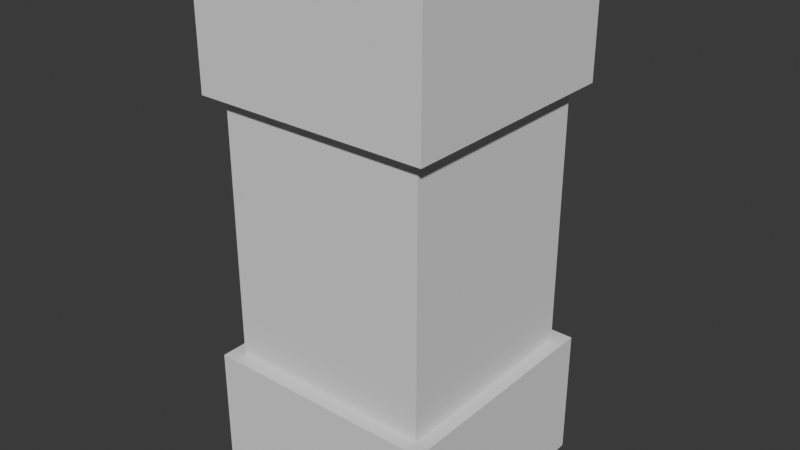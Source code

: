 # Source: pillar.blend  (saved by Blender 4.3.32; exported with 4.5.12 LTS)
import bpy
from mathutils import Matrix  # noqa: F401  (used for matrix-valued properties, if any)

bpy.ops.wm.read_factory_settings(use_empty=True)
scene = bpy.context.scene
scene.name = 'Scene'

# ---- collections
col_collection = bpy.data.collections.new('Collection'); scene.collection.children.link(col_collection)

# ---- world
world_world = bpy.data.worlds.new('World'); scene.world = world_world
world_world.use_nodes = True; world_world.node_tree.nodes.clear()
_N = world_world.node_tree.nodes; _L = world_world.node_tree.links
n0 = _N.new('ShaderNodeOutputWorld'); n0.name = 'World Output'; n0.location = (300, 300)
n1 = _N.new('ShaderNodeBackground'); n1.name = 'Background'; n1.location = (10, 300)
n1.inputs[0].default_value = (0.05088, 0.05088, 0.05088, 1.0)
_L.new(n1.outputs[0], n0.inputs[0])
n0.is_active_output = True
world_world.color = (0.05088, 0.05088, 0.05088)
world_world.sun_shadow_jitter_overblur = 0.0

# ---- meshes
me_cube_001 = bpy.data.meshes.new('Cube.001')
me_cube_001.from_pydata([(-0.5504, -0.5499, -1.379), (-0.5504, -0.5499, 1.379), (-0.5504, 0.55, -1.379), (-0.5504, 0.55, 1.379), (0.5495, -0.5499, -1.379), (0.5495, -0.5499, 1.379), (0.5495, 0.55, -1.379), (0.5495, 0.55, 1.379), (-0.5504, -0.5499, 3.167e-07), (-0.5504, 0.55, 3.167e-07), (0.5495, 0.55, 3.167e-07), (0.5495, -0.5499, 3.167e-07), (-0.5504, -0.5499, 0.6897), (-0.5504, 0.55, 0.6897), (0.5495, 0.55, 0.6897), (0.5495, -0.5499, 0.6897), (-0.5504, 0.55, -0.6897), (0.5495, 0.55, -0.6897), (0.5495, -0.5499, -0.6897), (-0.5504, -0.5499, -0.6897), (-0.5504, 1.802e-05, -1.379), (-0.5504, 1.802e-05, 1.379), (0.5495, 1.802e-05, -1.379), (0.5495, 1.802e-05, 1.379), (0.5495, 1.802e-05, 3.167e-07), (-0.5504, 1.802e-05, 3.167e-07), (0.5495, 1.802e-05, 0.6897), (-0.5504, 1.802e-05, 0.6897), (-0.5504, 1.802e-05, -0.6897), (0.5495, 1.802e-05, -0.6897), (-0.5504, 0.275, 1.379), (0.5495, 0.275, -1.379), (-0.5504, 0.275, 3.167e-07), (-0.5504, 0.275, 0.6897), (-0.5504, 0.275, -0.6897), (-0.5504, 0.275, -1.379), (0.5495, 0.275, 1.379), (0.5495, 0.275, 3.167e-07), (0.5495, 0.275, 0.6897), (0.5495, 0.275, -0.6897), (-0.5504, -0.2748, -1.379), (0.5495, -0.2748, 1.379), (0.5495, -0.2748, 3.167e-07), (0.5495, -0.2748, 0.6897), (0.5495, -0.2748, -0.6897), (-0.5504, -0.2748, 1.379), (0.5495, -0.2748, -1.379), (-0.5504, -0.2748, 3.167e-07), (-0.5504, -0.2748, 0.6897), (-0.5504, -0.2748, -0.6897), (-0.0004425, 0.55, -1.379), (-0.0004425, 0.55, 1.379), (-0.0004425, -0.5499, -1.379), (-0.0004425, -0.5499, 1.379), (-0.0004425, -0.5499, 3.167e-07), (-0.0004425, 0.55, 3.167e-07), (-0.0004425, -0.5499, 0.6897), (-0.0004425, 0.55, 0.6897), (-0.0004425, 0.55, -0.6897), (-0.0004425, -0.5499, -0.6897), (-0.0004425, 1.802e-05, 1.379), (-0.0004425, 1.802e-05, -1.379), (-0.0004425, 0.275, -1.379), (-0.0004425, 0.275, 1.379), (-0.0004425, -0.2748, 1.379), (-0.0004425, -0.2748, -1.379), (0.2745, 0.55, 1.379), (0.2745, -0.5499, -1.379), (0.2745, 0.55, 3.167e-07), (0.2745, 0.55, 0.6897), (0.2745, 0.55, -0.6897), (0.2745, 1.802e-05, 1.379), (0.2745, 0.275, 1.379), (0.2745, -0.2748, 1.379), (0.2745, 0.55, -1.379), (0.2745, -0.5499, 1.379), (0.2745, -0.5499, 3.167e-07), (0.2745, -0.5499, 0.6897), (0.2745, -0.5499, -0.6897), (0.2745, 1.802e-05, -1.379), (0.2745, 0.275, -1.379), (0.2745, -0.2748, -1.379), (-0.2791, 0.55, -1.379), (-0.2791, -0.5499, 1.379), (-0.2791, -0.5499, 3.167e-07), (-0.2791, -0.5499, 0.6897), (-0.2791, -0.5499, -0.6897), (-0.2791, 1.802e-05, -1.379), (-0.2791, 0.275, -1.379), (-0.2791, -0.2748, -1.379), (-0.2791, 0.55, 1.379), (-0.2791, -0.5499, -1.379), (-0.2791, 0.55, 3.167e-07), (-0.2791, 0.55, 0.6897), (-0.2791, 0.55, -0.6897), (-0.2791, 1.802e-05, 1.379), (-0.2791, 0.275, 1.379), (-0.2791, -0.2748, 1.379), (-0.6248, -0.6244, 0.6897), (-0.6248, -0.6244, 1.379), (-0.6248, 0.3122, 1.379), (-0.6248, 0.6244, 1.379), (0.3118, 0.6244, 1.379), (0.624, 0.6244, 1.379), (0.624, -0.312, 1.379), (0.624, -0.6244, 1.379), (-0.3167, -0.6244, 1.379), (-0.6248, 0.6244, 0.6897), (0.624, 0.6244, 0.6897), (0.624, -0.6244, 0.6897), (-0.3167, -0.6244, 0.6897), (0.624, -0.312, 0.6897), (0.3118, 0.6244, 0.6897), (-0.6248, 0.3122, 0.6897), (-0.6248, -0.312, 1.379), (-0.6248, 1.551e-05, 1.379), (0.624, 0.3122, 1.379), (0.624, 1.551e-05, 1.379), (0.624, 0.3122, 0.6897), (0.624, 1.551e-05, 0.6897), (-0.6248, -0.312, 0.6897), (-0.6248, 1.551e-05, 0.6897), (-0.3167, 0.6244, 1.379), (-0.0003808, 0.6244, 1.379), (0.3118, -0.6244, 1.379), (-0.0003808, -0.6244, 1.379), (0.3118, -0.6244, 0.6897), (-0.0003808, -0.6244, 0.6897), (-0.3167, 0.6244, 0.6897), (-0.0003808, 0.6244, 0.6897), (-0.6248, -0.312, -1.379), (-0.6248, -0.6244, -1.379), (-0.6248, 0.6244, -0.6897), (-0.6248, 0.6244, -1.379), (-0.3167, 0.6244, -1.379), (0.624, 0.6244, -0.6897), (0.624, 0.6244, -1.379), (0.624, 0.3122, -1.379), (0.624, -0.6244, -0.6897), (0.624, -0.6244, -1.379), (0.3118, -0.6244, -1.379), (-0.6248, -0.6244, -0.6897), (-0.6248, 0.3122, -0.6897), (0.3118, 0.6244, -0.6897), (0.624, -0.312, -0.6897), (-0.3167, -0.6244, -0.6897), (-0.6248, 0.3122, -1.379), (-0.6248, 1.551e-05, -1.379), (0.624, -0.312, -1.379), (0.624, 1.551e-05, -1.379), (-0.6248, -0.312, -0.6897), (-0.6248, 1.551e-05, -0.6897), (0.624, 0.3122, -0.6897), (0.624, 1.551e-05, -0.6897), (0.3118, 0.6244, -1.379), (-0.0003808, 0.6244, -1.379), (-0.3167, -0.6244, -1.379), (-0.0003808, -0.6244, -1.379), (-0.3167, 0.6244, -0.6897), (-0.0003808, 0.6244, -0.6897), (0.3118, -0.6244, -0.6897), (-0.0003808, -0.6244, -0.6897)], [], [(12, 85, 110, 98), (38, 14, 108, 118), (69, 57, 129, 112), (45, 21, 115, 114), (81, 46, 4, 67), (97, 45, 1, 83), (86, 84, 8, 19), (44, 42, 11, 18), (70, 68, 10, 17), (34, 32, 9, 16), (84, 85, 12, 8), (42, 43, 15, 11), (68, 69, 14, 10), (32, 33, 13, 9), (28, 34, 142, 151), (70, 17, 135, 143), (18, 78, 160, 138), (34, 16, 132, 142), (39, 29, 153, 152), (19, 49, 150, 141), (47, 48, 27, 25), (37, 38, 26, 24), (49, 47, 25, 28), (39, 37, 24, 29), (96, 30, 21, 95), (80, 31, 22, 79), (93, 13, 107, 128), (23, 41, 104, 117), (57, 93, 128, 129), (74, 6, 31, 80), (90, 3, 30, 96), (17, 10, 37, 39), (10, 14, 38, 37), (91, 52, 157, 156), (82, 2, 133, 134), (25, 27, 33, 32), (28, 25, 32, 34), (7, 36, 116, 103), (56, 77, 126, 127), (19, 8, 47, 49), (8, 12, 48, 47), (49, 28, 151, 150), (22, 31, 137, 149), (24, 26, 43, 42), (29, 24, 42, 44), (95, 21, 45, 97), (79, 22, 46, 81), (41, 5, 105, 104), (87, 61, 65, 89), (71, 60, 64, 73), (66, 51, 63, 72), (82, 50, 62, 88), (88, 62, 61, 87), (72, 63, 60, 71), (59, 86, 145, 161), (74, 50, 155, 154), (92, 93, 57, 55), (76, 77, 56, 54), (94, 92, 55, 58), (78, 76, 54, 59), (73, 64, 53, 75), (89, 65, 52, 91), (51, 66, 102, 123), (3, 90, 122, 101), (33, 27, 121, 113), (41, 73, 75, 5), (18, 11, 76, 78), (11, 15, 77, 76), (6, 74, 154, 136), (36, 72, 71, 23), (7, 66, 72, 36), (23, 71, 73, 41), (61, 79, 81, 65), (50, 74, 80, 62), (62, 80, 79, 61), (4, 46, 148, 139), (55, 57, 69, 68), (58, 55, 68, 70), (65, 81, 67, 52), (75, 53, 125, 124), (77, 15, 109, 126), (40, 89, 91, 0), (16, 9, 92, 94), (9, 13, 93, 92), (40, 0, 131, 130), (35, 88, 87, 20), (2, 82, 88, 35), (20, 87, 89, 40), (60, 95, 97, 64), (51, 90, 96, 63), (63, 96, 95, 60), (29, 44, 144, 153), (54, 56, 85, 84), (59, 54, 84, 86), (64, 97, 83, 53), (66, 7, 103, 102), (113, 100, 101, 107), (112, 102, 103, 108), (111, 104, 105, 109), (110, 106, 99, 98), (118, 116, 117, 119), (120, 114, 115, 121), (108, 103, 116, 118), (121, 115, 100, 113), (98, 99, 114, 120), (119, 117, 104, 111), (126, 124, 125, 127), (128, 122, 123, 129), (109, 105, 124, 126), (129, 123, 102, 112), (107, 101, 122, 128), (127, 125, 106, 110), (83, 1, 99, 106), (15, 43, 111, 109), (43, 26, 119, 111), (36, 23, 117, 116), (14, 69, 112, 108), (53, 83, 106, 125), (13, 33, 113, 107), (1, 45, 114, 99), (26, 38, 118, 119), (30, 3, 101, 100), (85, 56, 127, 110), (21, 30, 100, 115), (27, 48, 120, 121), (5, 75, 124, 105), (90, 51, 123, 122), (48, 12, 98, 120), (146, 142, 132, 133), (154, 143, 135, 136), (148, 144, 138, 139), (156, 145, 141, 131), (137, 152, 153, 149), (130, 150, 151, 147), (136, 135, 152, 137), (147, 151, 142, 146), (131, 141, 150, 130), (149, 153, 144, 148), (140, 160, 161, 157), (134, 158, 159, 155), (139, 138, 160, 140), (155, 159, 143, 154), (133, 132, 158, 134), (157, 161, 145, 156), (31, 6, 136, 137), (44, 18, 138, 144), (2, 35, 146, 133), (0, 91, 156, 131), (86, 19, 141, 145), (52, 67, 140, 157), (20, 40, 130, 147), (35, 20, 147, 146), (67, 4, 139, 140), (94, 58, 159, 158), (16, 94, 158, 132), (78, 59, 161, 160), (46, 22, 149, 148), (58, 70, 143, 159), (17, 39, 152, 135), (50, 82, 134, 155)])
_uv = me_cube_001.uv_layers.new(name='UVMap')
_uv.uv.foreach_set('vector', [0.5625, 1.0, 0.5625, 0.9383, 0.5625, 0.9383, 0.5625, 1.0, 0.5625, 0.5625, 0.5625, 0.5, 0.5625, 0.5, 0.5625, 0.5625, 0.5625, 0.4375, 0.5625, 0.375, 0.5625, 0.375, 0.5625, 0.4375, 0.875, 0.6875, 0.875, 0.625, 0.875, 0.625, 0.875, 0.6875, 0.3125, 0.6875, 0.375, 0.6875, 0.375, 0.75, 0.3125, 0.75, 0.8133, 0.6875, 0.875, 0.6875, 0.875, 0.75, 0.8133, 0.75, 0.4375, 0.9383, 0.5, 0.9383, 0.5, 1.0, 0.4375, 1.0, 0.4375, 0.6875, 0.5, 0.6875, 0.5, 0.75, 0.4375, 0.75, 0.4375, 0.4375, 0.5, 0.4375, 0.5, 0.5, 0.4375, 0.5, 0.4375, 0.1875, 0.5, 0.1875, 0.5, 0.25, 0.4375, 0.25, 0.5, 0.9383, 0.5625, 0.9383, 0.5625, 1.0, 0.5, 1.0, 0.5, 0.6875, 0.5625, 0.6875, 0.5625, 0.75, 0.5, 0.75, 0.5, 0.4375, 0.5625, 0.4375, 0.5625, 0.5, 0.5, 0.5, 0.5, 0.1875, 0.5625, 0.1875, 0.5625, 0.25, 0.5, 0.25, 0.4375, 0.125, 0.4375, 0.1875, 0.4375, 0.1875, 0.4375, 0.125, 0.4375, 0.4375, 0.4375, 0.5, 0.4375, 0.5, 0.4375, 0.4375, 0.4375, 0.75, 0.4375, 0.8125, 0.4375, 0.8125, 0.4375, 0.75, 0.4375, 0.1875, 0.4375, 0.25, 0.4375, 0.25, 0.4375, 0.1875, 0.4375, 0.5625, 0.4375, 0.625, 0.4375, 0.625, 0.4375, 0.5625, 0.4375, 0.0, 0.4375, 0.06253, 0.4375, 0.06253, 0.4375, 0.0, 0.5, 0.06253, 0.5625, 0.06253, 0.5625, 0.125, 0.5, 0.125, 0.5, 0.5625, 0.5625, 0.5625, 0.5625, 0.625, 0.5, 0.625, 0.4375, 0.06253, 0.5, 0.06253, 0.5, 0.125, 0.4375, 0.125, 0.4375, 0.5625, 0.5, 0.5625, 0.5, 0.625, 0.4375, 0.625, 0.8133, 0.5625, 0.875, 0.5625, 0.875, 0.625, 0.8133, 0.625, 0.3125, 0.5625, 0.375, 0.5625, 0.375, 0.625, 0.3125, 0.625, 0.5625, 0.3117, 0.5625, 0.25, 0.5625, 0.25, 0.5625, 0.3117, 0.625, 0.625, 0.625, 0.6875, 0.625, 0.6875, 0.625, 0.625, 0.5625, 0.375, 0.5625, 0.3117, 0.5625, 0.3117, 0.5625, 0.375, 0.3125, 0.5, 0.375, 0.5, 0.375, 0.5625, 0.3125, 0.5625, 0.8133, 0.5, 0.875, 0.5, 0.875, 0.5625, 0.8133, 0.5625, 0.4375, 0.5, 0.5, 0.5, 0.5, 0.5625, 0.4375, 0.5625, 0.5, 0.5, 0.5625, 0.5, 0.5625, 0.5625, 0.5, 0.5625, 0.1867, 0.75, 0.25, 0.75, 0.25, 0.75, 0.1867, 0.75, 0.1867, 0.5, 0.125, 0.5, 0.125, 0.5, 0.1867, 0.5, 0.5, 0.125, 0.5625, 0.125, 0.5625, 0.1875, 0.5, 0.1875, 0.4375, 0.125, 0.5, 0.125, 0.5, 0.1875, 0.4375, 0.1875, 0.625, 0.5, 0.625, 0.5625, 0.625, 0.5625, 0.625, 0.5, 0.5625, 0.875, 0.5625, 0.8125, 0.5625, 0.8125, 0.5625, 0.875, 0.4375, 0.0, 0.5, 0.0, 0.5, 0.06253, 0.4375, 0.06253, 0.5, 0.0, 0.5625, 0.0, 0.5625, 0.06253, 0.5, 0.06253, 0.4375, 0.06253, 0.4375, 0.125, 0.4375, 0.125, 0.4375, 0.06253, 0.375, 0.625, 0.375, 0.5625, 0.375, 0.5625, 0.375, 0.625, 0.5, 0.625, 0.5625, 0.625, 0.5625, 0.6875, 0.5, 0.6875, 0.4375, 0.625, 0.5, 0.625, 0.5, 0.6875, 0.4375, 0.6875, 0.8133, 0.625, 0.875, 0.625, 0.875, 0.6875, 0.8133, 0.6875, 0.3125, 0.625, 0.375, 0.625, 0.375, 0.6875, 0.3125, 0.6875, 0.625, 0.6875, 0.625, 0.75, 0.625, 0.75, 0.625, 0.6875, 0.1867, 0.625, 0.25, 0.625, 0.25, 0.6875, 0.1867, 0.6875, 0.6875, 0.625, 0.75, 0.625, 0.75, 0.6875, 0.6875, 0.6875, 0.6875, 0.5, 0.75, 0.5, 0.75, 0.5625, 0.6875, 0.5625, 0.1867, 0.5, 0.25, 0.5, 0.25, 0.5625, 0.1867, 0.5625, 0.1867, 0.5625, 0.25, 0.5625, 0.25, 0.625, 0.1867, 0.625, 0.6875, 0.5625, 0.75, 0.5625, 0.75, 0.625, 0.6875, 0.625, 0.4375, 0.875, 0.4375, 0.9383, 0.4375, 0.9383, 0.4375, 0.875, 0.3125, 0.5, 0.25, 0.5, 0.25, 0.5, 0.3125, 0.5, 0.5, 0.3117, 0.5625, 0.3117, 0.5625, 0.375, 0.5, 0.375, 0.5, 0.8125, 0.5625, 0.8125, 0.5625, 0.875, 0.5, 0.875, 0.4375, 0.3117, 0.5, 0.3117, 0.5, 0.375, 0.4375, 0.375, 0.4375, 0.8125, 0.5, 0.8125, 0.5, 0.875, 0.4375, 0.875, 0.6875, 0.6875, 0.75, 0.6875, 0.75, 0.75, 0.6875, 0.75, 0.1867, 0.6875, 0.25, 0.6875, 0.25, 0.75, 0.1867, 0.75, 0.75, 0.5, 0.6875, 0.5, 0.6875, 0.5, 0.75, 0.5, 0.875, 0.5, 0.8133, 0.5, 0.8133, 0.5, 0.875, 0.5, 0.5625, 0.1875, 0.5625, 0.125, 0.5625, 0.125, 0.5625, 0.1875, 0.625, 0.6875, 0.6875, 0.6875, 0.6875, 0.75, 0.625, 0.75, 0.4375, 0.75, 0.5, 0.75, 0.5, 0.8125, 0.4375, 0.8125, 0.5, 0.75, 0.5625, 0.75, 0.5625, 0.8125, 0.5, 0.8125, 0.375, 0.5, 0.3125, 0.5, 0.3125, 0.5, 0.375, 0.5, 0.625, 0.5625, 0.6875, 0.5625, 0.6875, 0.625, 0.625, 0.625, 0.625, 0.5, 0.6875, 0.5, 0.6875, 0.5625, 0.625, 0.5625, 0.625, 0.625, 0.6875, 0.625, 0.6875, 0.6875, 0.625, 0.6875, 0.25, 0.625, 0.3125, 0.625, 0.3125, 0.6875, 0.25, 0.6875, 0.25, 0.5, 0.3125, 0.5, 0.3125, 0.5625, 0.25, 0.5625, 0.25, 0.5625, 0.3125, 0.5625, 0.3125, 0.625, 0.25, 0.625, 0.375, 0.75, 0.375, 0.6875, 0.375, 0.6875, 0.375, 0.75, 0.5, 0.375, 0.5625, 0.375, 0.5625, 0.4375, 0.5, 0.4375, 0.4375, 0.375, 0.5, 0.375, 0.5, 0.4375, 0.4375, 0.4375, 0.25, 0.6875, 0.3125, 0.6875, 0.3125, 0.75, 0.25, 0.75, 0.6875, 0.75, 0.75, 0.75, 0.75, 0.75, 0.6875, 0.75, 0.5625, 0.8125, 0.5625, 0.75, 0.5625, 0.75, 0.5625, 0.8125, 0.125, 0.6875, 0.1867, 0.6875, 0.1867, 0.75, 0.125, 0.75, 0.4375, 0.25, 0.5, 0.25, 0.5, 0.3117, 0.4375, 0.3117, 0.5, 0.25, 0.5625, 0.25, 0.5625, 0.3117, 0.5, 0.3117, 0.125, 0.6875, 0.125, 0.75, 0.125, 0.75, 0.125, 0.6875, 0.125, 0.5625, 0.1867, 0.5625, 0.1867, 0.625, 0.125, 0.625, 0.125, 0.5, 0.1867, 0.5, 0.1867, 0.5625, 0.125, 0.5625, 0.125, 0.625, 0.1867, 0.625, 0.1867, 0.6875, 0.125, 0.6875, 0.75, 0.625, 0.8133, 0.625, 0.8133, 0.6875, 0.75, 0.6875, 0.75, 0.5, 0.8133, 0.5, 0.8133, 0.5625, 0.75, 0.5625, 0.75, 0.5625, 0.8133, 0.5625, 0.8133, 0.625, 0.75, 0.625, 0.4375, 0.625, 0.4375, 0.6875, 0.4375, 0.6875, 0.4375, 0.625, 0.5, 0.875, 0.5625, 0.875, 0.5625, 0.9383, 0.5, 0.9383, 0.4375, 0.875, 0.5, 0.875, 0.5, 0.9383, 0.4375, 0.9383, 0.75, 0.6875, 0.8133, 0.6875, 0.8133, 0.75, 0.75, 0.75, 0.6875, 0.5, 0.625, 0.5, 0.625, 0.5, 0.6875, 0.5, 0.5625, 0.1875, 0.625, 0.1875, 0.625, 0.25, 0.5625, 0.25, 0.5625, 0.4375, 0.625, 0.4375, 0.625, 0.5, 0.5625, 0.5, 0.5625, 0.6875, 0.625, 0.6875, 0.625, 0.75, 0.5625, 0.75, 0.5625, 0.9383, 0.625, 0.9383, 0.625, 1.0, 0.5625, 1.0, 0.5625, 0.5625, 0.625, 0.5625, 0.625, 0.625, 0.5625, 0.625, 0.5625, 0.06253, 0.625, 0.06253, 0.625, 0.125, 0.5625, 0.125, 0.5625, 0.5, 0.625, 0.5, 0.625, 0.5625, 0.5625, 0.5625, 0.5625, 0.125, 0.625, 0.125, 0.625, 0.1875, 0.5625, 0.1875, 0.5625, 0.0, 0.625, 0.0, 0.625, 0.06253, 0.5625, 0.06253, 0.5625, 0.625, 0.625, 0.625, 0.625, 0.6875, 0.5625, 0.6875, 0.5625, 0.8125, 0.625, 0.8125, 0.625, 0.875, 0.5625, 0.875, 0.5625, 0.3117, 0.625, 0.3117, 0.625, 0.375, 0.5625, 0.375, 0.5625, 0.75, 0.625, 0.75, 0.625, 0.8125, 0.5625, 0.8125, 0.5625, 0.375, 0.625, 0.375, 0.625, 0.4375, 0.5625, 0.4375, 0.5625, 0.25, 0.625, 0.25, 0.625, 0.3117, 0.5625, 0.3117, 0.5625, 0.875, 0.625, 0.875, 0.625, 0.9383, 0.5625, 0.9383, 0.8133, 0.75, 0.875, 0.75, 0.875, 0.75, 0.8133, 0.75, 0.5625, 0.75, 0.5625, 0.6875, 0.5625, 0.6875, 0.5625, 0.75, 0.5625, 0.6875, 0.5625, 0.625, 0.5625, 0.625, 0.5625, 0.6875, 0.625, 0.5625, 0.625, 0.625, 0.625, 0.625, 0.625, 0.5625, 0.5625, 0.5, 0.5625, 0.4375, 0.5625, 0.4375, 0.5625, 0.5, 0.75, 0.75, 0.8133, 0.75, 0.8133, 0.75, 0.75, 0.75, 0.5625, 0.25, 0.5625, 0.1875, 0.5625, 0.1875, 0.5625, 0.25, 0.875, 0.75, 0.875, 0.6875, 0.875, 0.6875, 0.875, 0.75, 0.5625, 0.625, 0.5625, 0.5625, 0.5625, 0.5625, 0.5625, 0.625, 0.875, 0.5625, 0.875, 0.5, 0.875, 0.5, 0.875, 0.5625, 0.5625, 0.9383, 0.5625, 0.875, 0.5625, 0.875, 0.5625, 0.9383, 0.875, 0.625, 0.875, 0.5625, 0.875, 0.5625, 0.875, 0.625, 0.5625, 0.125, 0.5625, 0.06253, 0.5625, 0.06253, 0.5625, 0.125, 0.625, 0.75, 0.6875, 0.75, 0.6875, 0.75, 0.625, 0.75, 0.8133, 0.5, 0.75, 0.5, 0.75, 0.5, 0.8133, 0.5, 0.5625, 0.06253, 0.5625, 0.0, 0.5625, 0.0, 0.5625, 0.06253, 0.375, 0.1875, 0.4375, 0.1875, 0.4375, 0.25, 0.375, 0.25, 0.375, 0.4375, 0.4375, 0.4375, 0.4375, 0.5, 0.375, 0.5, 0.375, 0.6875, 0.4375, 0.6875, 0.4375, 0.75, 0.375, 0.75, 0.375, 0.9383, 0.4375, 0.9383, 0.4375, 1.0, 0.375, 1.0, 0.375, 0.5625, 0.4375, 0.5625, 0.4375, 0.625, 0.375, 0.625, 0.375, 0.06253, 0.4375, 0.06253, 0.4375, 0.125, 0.375, 0.125, 0.375, 0.5, 0.4375, 0.5, 0.4375, 0.5625, 0.375, 0.5625, 0.375, 0.125, 0.4375, 0.125, 0.4375, 0.1875, 0.375, 0.1875, 0.375, 0.0, 0.4375, 0.0, 0.4375, 0.06253, 0.375, 0.06253, 0.375, 0.625, 0.4375, 0.625, 0.4375, 0.6875, 0.375, 0.6875, 0.375, 0.8125, 0.4375, 0.8125, 0.4375, 0.875, 0.375, 0.875, 0.375, 0.3117, 0.4375, 0.3117, 0.4375, 0.375, 0.375, 0.375, 0.375, 0.75, 0.4375, 0.75, 0.4375, 0.8125, 0.375, 0.8125, 0.375, 0.375, 0.4375, 0.375, 0.4375, 0.4375, 0.375, 0.4375, 0.375, 0.25, 0.4375, 0.25, 0.4375, 0.3117, 0.375, 0.3117, 0.375, 0.875, 0.4375, 0.875, 0.4375, 0.9383, 0.375, 0.9383, 0.375, 0.5625, 0.375, 0.5, 0.375, 0.5, 0.375, 0.5625, 0.4375, 0.6875, 0.4375, 0.75, 0.4375, 0.75, 0.4375, 0.6875, 0.125, 0.5, 0.125, 0.5625, 0.125, 0.5625, 0.125, 0.5, 0.125, 0.75, 0.1867, 0.75, 0.1867, 0.75, 0.125, 0.75, 0.4375, 0.9383, 0.4375, 1.0, 0.4375, 1.0, 0.4375, 0.9383, 0.25, 0.75, 0.3125, 0.75, 0.3125, 0.75, 0.25, 0.75, 0.125, 0.625, 0.125, 0.6875, 0.125, 0.6875, 0.125, 0.625, 0.125, 0.5625, 0.125, 0.625, 0.125, 0.625, 0.125, 0.5625, 0.3125, 0.75, 0.375, 0.75, 0.375, 0.75, 0.3125, 0.75, 0.4375, 0.3117, 0.4375, 0.375, 0.4375, 0.375, 0.4375, 0.3117, 0.4375, 0.25, 0.4375, 0.3117, 0.4375, 0.3117, 0.4375, 0.25, 0.4375, 0.8125, 0.4375, 0.875, 0.4375, 0.875, 0.4375, 0.8125, 0.375, 0.6875, 0.375, 0.625, 0.375, 0.625, 0.375, 0.6875, 0.4375, 0.375, 0.4375, 0.4375, 0.4375, 0.4375, 0.4375, 0.375, 0.4375, 0.5, 0.4375, 0.5625, 0.4375, 0.5625, 0.4375, 0.5, 0.25, 0.5, 0.1867, 0.5, 0.1867, 0.5, 0.25, 0.5])
me_cube_001.update()

# ---- objects
ob_cube = bpy.data.objects.new('Cube', me_cube_001)

# ---- transforms, parenting, visibility, modifiers, constraints
ob_cube.location = (0.0, 0.0, 1.359)

# ---- collection membership
col_collection.objects.link(ob_cube)

# ---- scene / render settings (as saved in the file)
scene.frame_start = 1; scene.frame_end = 250; scene.frame_set(0)
scene.render.engine = 'BLENDER_EEVEE_NEXT'
bpy.context.view_layer.update()

# ---- added for rendering (the .blend has no active camera and no usable light): camera, sun
cam_auto = bpy.data.cameras.new('AutoCamera')
cam_auto.lens = 50.0
cam_auto.sensor_width = 36.0
cam_auto.clip_end = 1000.0
ob_auto_camera = bpy.data.objects.new('AutoCamera', cam_auto)
scene.collection.objects.link(ob_auto_camera)
ob_auto_camera.location = (3.0305, -3.63704, 3.78408)
ob_auto_camera.rotation_euler = (1.09748, -7.21219e-08, 0.694738)
scene.camera = ob_auto_camera
light_auto_sun = bpy.data.lights.new('AutoSun', 'SUN')
light_auto_sun.energy = 3.0
light_auto_sun.angle = 0.0523599
ob_auto_sun = bpy.data.objects.new('AutoSun', light_auto_sun)
scene.collection.objects.link(ob_auto_sun)
ob_auto_sun.rotation_euler = (0.872665, 0.174533, 0.523599)
bpy.context.view_layer.update()
